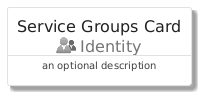

The diagram above was rendered by PlantUML. Its source (embedded in the PNG):
@startuml
' configures the library
!global $INCLUSION_MODE="local"
!global $LIB_BASE_LOCATION="../../.."

' loads the library's bootstrap
!include $LIB_BASE_LOCATION/bootstrap.puml

' loads the package bootstrap
include('azure/bootstrap')

' loads the Item which embeds the element ServiceGroupsCard
include('azure/Item/Identity/ServiceGroups')

' renders the element
ServiceGroupsCard('ServiceGroupsCard', 'Service Groups Card', 'an optional description')
@enduml